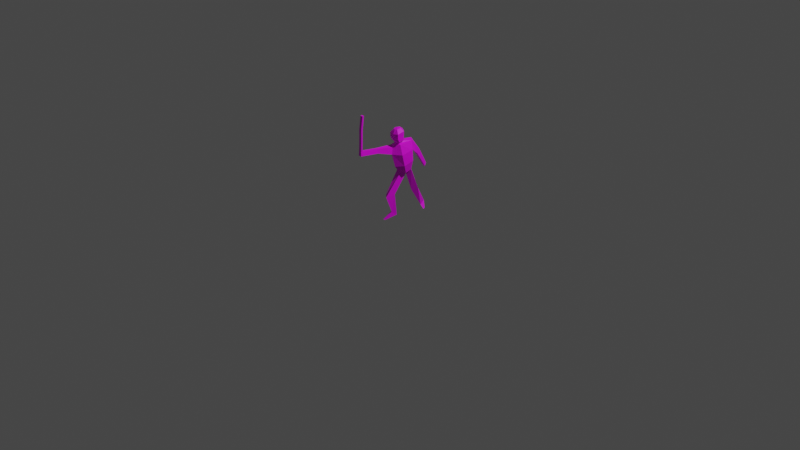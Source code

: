 # Source: owner.blend  (saved by Blender 2.82.7; exported with 4.5.12 LTS)
import bpy
from mathutils import Matrix  # noqa: F401  (used for matrix-valued properties, if any)

bpy.ops.wm.read_factory_settings(use_empty=True)
scene = bpy.context.scene
scene.name = 'Scene'

# ---- collections
col_collection = bpy.data.collections.new('Collection'); scene.collection.children.link(col_collection)

# ---- images (referenced by path relative to the original .blend; pixels are not part of the script)
import os
ASSET_DIR = os.environ.get("B2B_ASSET_DIR", "")  # directory of the original .blend (textures are referenced by path, not embedded)
HERE = os.path.dirname(os.path.abspath(__file__))  # packed textures are extracted next to this script under _unpacked/

def load_image(name, relpath, width, height, colorspace="sRGB"):
    """Load a texture the original file referenced (path relative to the .blend, or extracted next to this script)."""
    p = next((c for c in (os.path.join(HERE, relpath), os.path.join(ASSET_DIR, relpath)) if relpath and os.path.exists(c)), "")
    if p:
        img = bpy.data.images.load(p, check_existing=True)
        img.name = name
    else:  # same state as the original file: an image datablock whose file is absent (Cycles renders it pink)
        img = bpy.data.images.new(name, width, height)
        img.source = "FILE"
        img.filepath = "//" + (relpath or name)
    img.colorspace_settings.name = colorspace
    return img
img_owner = load_image('owner', 'owner.png', 1024, 1024, 'sRGB')

# ---- materials (node trees are filled in below, after node groups)
mat_material_001 = bpy.data.materials.new('Material.001')
mat_material_001.use_transparent_shadow = False

# ---- material node trees
mat_material_001.use_nodes = True; mat_material_001.node_tree.nodes.clear()
_N = mat_material_001.node_tree.nodes; _L = mat_material_001.node_tree.links
n0 = _N.new('ShaderNodeOutputMaterial'); n0.name = 'Material Output'; n0.location = (300, 300)
n1 = _N.new('ShaderNodeBsdfPrincipled'); n1.name = 'Principled BSDF'; n1.location = (10, 300)
n1.distribution = 'GGX'
n1.subsurface_method = 'BURLEY'
n1.inputs[3].default_value = 1.45
n1.inputs[27].default_value = (0.0, 0.0, 0.0, 1.0)
n1.inputs[28].default_value = 1.0
n2 = _N.new('ShaderNodeTexImage'); n2.name = 'Image Texture'; n2.location = (-280, 280)
n2.image = img_owner
_L.new(n1.outputs[0], n0.inputs[0])
_L.new(n2.outputs[0], n1.inputs[0])
n0.is_active_output = True

# ---- world
world_world = bpy.data.worlds.new('World'); scene.world = world_world
world_world.use_nodes = True; world_world.node_tree.nodes.clear()
_N = world_world.node_tree.nodes; _L = world_world.node_tree.links
n0 = _N.new('ShaderNodeOutputWorld'); n0.name = 'World Output'; n0.location = (300, 300)
n1 = _N.new('ShaderNodeBackground'); n1.name = 'Background'; n1.location = (10, 300)
n1.inputs[0].default_value = (0.05088, 0.05088, 0.05088, 1.0)
_L.new(n1.outputs[0], n0.inputs[0])
n0.is_active_output = True
world_world.color = (0.05088, 0.05088, 0.05088)
world_world.use_sun_shadow = False
world_world.sun_shadow_jitter_overblur = 0.0

# ---- cameras
cam_camera = bpy.data.cameras.new('Camera')
cam_camera.clip_end = 100.0
cam_camera.ortho_scale = 7.314

# ---- lights
light_light = bpy.data.lights.new('Light', 'POINT')
light_light.transmission_factor = 0.0
light_light.energy = 1000.0
light_light.shadow_soft_size = 0.1
light_light.shadow_maximum_resolution = 0.006
light_light.use_absolute_resolution = True

# ---- meshes
me_sphere = bpy.data.meshes.new('Sphere')
me_sphere.from_pydata([(-0.002157, 0.07191, 0.3665), (-2.743e-09, 0.07519, 0.2803), (-2.743e-09, 0.06651, 0.2325), (0.01884, 0.05654, 0.3629), (0.03266, 0.04933, 0.3254), (0.03398, 0.05032, 0.2743), (0.021, 0.05114, 0.2289), (0.021, -0.01298, 0.3613), (0.03398, -0.01217, 0.3158), (0.03398, 0.000584, 0.2625), (0.021, 0.0204, 0.2215), (-0.00639, -0.03346, 0.3474), (-0.003951, -0.03794, 0.3159), (-8.226e-09, -0.02429, 0.2565), (-5.767e-09, 0.005028, 0.2179), (-2.743e-09, 0.03971, 0.2087), (-0.02023, -0.1066, 0.3562), (-0.02739, -0.02193, 0.3515), (-0.03793, -0.0169, 0.3222), (-0.03398, 0.000584, 0.2625), (-0.03313, 0.0204, 0.2233), (-0.021, 0.01776, 0.3687), (-0.03398, 0.03757, 0.3277), (-0.03398, 0.05032, 0.2743), (-0.021, 0.05114, 0.2289), (-0.008764, 0.0667, 0.3309), (-0.007192, -0.07049, 0.1224), (-0.007032, -0.01939, 0.1219), (-0.03082, -0.04912, 0.1235), (-0.01715, -0.02866, 0.03674), (-0.01148, -0.003764, 0.01757), (-0.03419, -0.01512, 0.03077), (-0.02695, -0.06951, 0.01059), (-0.02529, -0.06015, 0.004988), (-0.03305, -0.06466, 0.008454), (0.000586, 0.1052, 0.1311), (0.02303, 0.09157, 0.1297), (0.001374, 0.07075, 0.121), (-0.0092, 0.148, 0.02068), (0.002284, 0.1486, 0.04431), (0.01373, 0.1185, 0.03504), (0.02029, 0.1325, 0.01247), (0.02424, 0.1327, 0.0206), (0.02818, 0.1224, 0.01741), (0.001318, 0.1126, 0.3015), (0.01187, 0.108, 0.3082), (0.018, 0.09142, 0.2919), (0.0009174, 0.09889, 0.281), (-0.002965, 0.1615, 0.2195), (0.004105, 0.1584, 0.2241), (0.008206, 0.1473, 0.2131), (-0.003233, 0.1523, 0.2058), (-0.0105, -0.01349, 0.3656), (-0.001078, 0.02851, 0.3722), (0.009216, 0.01549, 0.3697), (0.0105, -0.01349, 0.3656), (-6.432e-09, -0.02317, 0.3624), (-0.01071, 0.01075, 0.3734), (-0.01789, -0.1062, 0.3359), (-0.0312, -0.1075, 0.3576), (-0.03565, -0.1077, 0.3382), (-0.01106, -0.1992, 0.3738), (-0.02203, -0.2001, 0.3752), (-0.02648, -0.2002, 0.3557), (-0.00872, -0.1988, 0.3534), (-0.02327, -0.02193, 0.3762), (-0.0005196, 0.01791, 0.3824), (0.02262, 0.004055, 0.3789), (0.02438, -0.02193, 0.3762), (0.0005553, -0.03208, 0.3804), (-0.02739, 0.007856, 0.3803), (-0.02327, -0.03005, 0.3937), (-0.0005196, 0.02004, 0.4028), (0.02262, 0.006185, 0.3993), (0.02438, -0.03005, 0.3937), (0.0005553, -0.03596, 0.391), (-0.02739, 0.009986, 0.4007), (-0.02327, -0.02962, 0.4129), (-0.0005196, 0.02046, 0.422), (0.02262, 0.006611, 0.4185), (0.02438, -0.02962, 0.4129), (0.0005553, -0.03485, 0.409), (-0.02739, 0.01041, 0.4199), (-0.01063, -0.02173, 0.4299), (-0.0009957, 0.003995, 0.434), (0.009743, -0.0005823, 0.4324), (0.01085, -0.02173, 0.4299), (0.0001073, -0.0263, 0.4283), (-0.01063, -0.01257, 0.433), (-0.0002604, -0.01171, 0.4341), (-0.004166, -0.2033, 0.4212), (-0.01005, -0.2078, 0.3536), (-0.02374, -0.2089, 0.3554), (-0.02133, -0.2089, 0.3751), (-0.01036, -0.208, 0.3737), (-0.01514, -0.2042, 0.4226), (-0.003461, -0.2121, 0.4209), (-0.01444, -0.213, 0.4223), (-0.006017, -0.2192, 0.4788), (-0.006722, -0.2104, 0.4788), (0.004957, -0.2183, 0.4774), (0.004253, -0.2095, 0.4774), (0.002191, -0.2184, 0.5419), (0.001486, -0.2096, 0.5419), (0.01317, -0.2175, 0.5405), (0.01246, -0.2087, 0.5404)], [], [(6, 15, 37, 36), (1, 25, 4, 5), (18, 12, 58, 60), (2, 1, 5, 6), (3, 4, 46, 45), (4, 3, 7, 8), (15, 6, 10), (5, 4, 8, 9), (12, 11, 16, 58), (6, 5, 9, 10), (8, 7, 11, 12), (15, 10, 14), (9, 8, 12, 13), (16, 59, 62, 61), (10, 9, 13, 14), (11, 17, 59, 16), (20, 15, 27, 28), (13, 12, 18, 19), (58, 16, 61, 64), (14, 13, 19, 20), (18, 17, 21, 22), (15, 20, 24), (19, 18, 22, 23), (62, 63, 92, 93), (20, 19, 23, 24), (22, 21, 0, 25), (15, 24, 2), (23, 22, 25, 1), (17, 18, 60, 59), (24, 23, 1, 2), (28, 27, 30, 31), (14, 20, 28, 26), (15, 14, 26, 27), (31, 30, 33, 34), (26, 28, 31, 29), (27, 26, 29, 30), (33, 32, 34), (29, 31, 34, 32), (30, 29, 32, 33), (36, 37, 40, 39), (15, 2, 35, 37), (2, 6, 36, 35), (39, 40, 43, 42), (37, 35, 38, 40), (35, 36, 39, 38), (43, 41, 42), (40, 38, 41, 43), (38, 39, 42, 41), (46, 47, 51, 50), (0, 3, 45, 44), (25, 0, 44, 47), (4, 25, 47, 46), (51, 48, 49, 50), (44, 45, 49, 48), (47, 44, 48, 51), (45, 46, 50, 49), (21, 57, 53, 0), (17, 52, 57, 21), (11, 56, 52, 17), (7, 55, 56, 11), (3, 54, 55, 7), (0, 53, 54, 3), (60, 58, 64, 63), (59, 60, 63, 62), (54, 53, 66, 67), (56, 55, 68, 69), (57, 52, 65, 70), (55, 54, 67, 68), (52, 56, 69, 65), (53, 57, 70, 66), (65, 69, 75, 71), (66, 70, 76, 72), (67, 66, 72, 73), (69, 68, 74, 75), (70, 65, 71, 76), (68, 67, 73, 74), (76, 71, 77, 82), (74, 73, 79, 80), (71, 75, 81, 77), (72, 76, 82, 78), (73, 72, 78, 79), (75, 74, 80, 81), (78, 82, 88, 84), (79, 78, 84, 85), (81, 80, 86, 87), (82, 77, 83, 88), (80, 79, 85, 86), (77, 81, 87, 83), (86, 85, 89), (83, 87, 89), (84, 88, 89), (85, 84, 89), (87, 86, 89), (88, 83, 89), (91, 94, 93, 92), (62, 93, 97, 95), (64, 61, 94, 91), (63, 64, 91, 92), (96, 90, 101, 100), (61, 62, 95, 90), (94, 61, 90, 96), (93, 94, 96, 97), (98, 100, 104, 102), (97, 96, 100, 98), (90, 95, 99, 101), (95, 97, 98, 99), (105, 103, 102, 104), (100, 101, 105, 104), (101, 99, 103, 105), (99, 98, 102, 103)])
_uv = me_sphere.uv_layers.new(name='UVMap')
_uv.uv.foreach_set('vector', [0.4236, 0.6486, 0.4572, 0.5998, 0.6044, 0.5904, 0.6089, 0.638, 0.4855, 0.3394, 0.5544, 0.4089, 0.4131, 0.4242, 0.4612, 0.3307, 0.07128, 0.4282, 0.02725, 0.3654, 0.1139, 0.2596, 0.1464, 0.2736, 0.4384, 0.6939, 0.3726, 0.7478, 0.3408, 0.6804, 0.4236, 0.6486, 0.1613, 0.5993, 0.2208, 0.6445, 0.1891, 0.7453, 0.1452, 0.7359, 0.4131, 0.4242, 0.3044, 0.4588, 0.2852, 0.2643, 0.3983, 0.2854, 0.4572, 0.5998, 0.4236, 0.6486, 0.407, 0.5916, 0.4612, 0.3307, 0.4131, 0.4242, 0.3983, 0.2854, 0.458, 0.3027, 0.2343, 0.4375, 0.1762, 0.428, 0.1986, 0.2895, 0.2352, 0.3039, 0.4236, 0.6486, 0.3408, 0.6804, 0.3226, 0.5909, 0.407, 0.5916, 0.3983, 0.2854, 0.2852, 0.2643, 0.3398, 0.1599, 0.4377, 0.1805, 0.7628, 0.7474, 0.8058, 0.7696, 0.779, 0.8227, 0.458, 0.3027, 0.3983, 0.2854, 0.4377, 0.1805, 0.4669, 0.2837, 0.1986, 0.2895, 0.1811, 0.2826, 0.2215, 0.1644, 0.2362, 0.1633, 0.8058, 0.7696, 0.8796, 0.7736, 0.8784, 0.8313, 0.779, 0.8227, 0.1762, 0.428, 0.1312, 0.4338, 0.1811, 0.2826, 0.1986, 0.2895, 0.7936, 0.9035, 0.759, 0.9759, 0.5754, 0.9316, 0.5719, 0.8706, 0.4669, 0.2837, 0.4377, 0.1805, 0.5416, 0.2015, 0.4904, 0.2875, 0.2352, 0.3039, 0.1986, 0.2895, 0.2362, 0.1633, 0.2791, 0.1245, 0.779, 0.8227, 0.8784, 0.8313, 0.8699, 0.8888, 0.7936, 0.9035, 0.5416, 0.2015, 0.622, 0.1841, 0.6752, 0.2849, 0.5699, 0.3175, 0.759, 0.9759, 0.7936, 0.9035, 0.8089, 0.967, 0.4904, 0.2875, 0.5416, 0.2015, 0.5699, 0.3175, 0.4988, 0.3175, 0.2215, 0.1644, 0.2062, 0.1479, 0.2174, 0.1438, 0.2245, 0.1555, 0.7936, 0.9035, 0.8699, 0.8888, 0.8796, 0.9648, 0.8089, 0.967, 0.5699, 0.3175, 0.6752, 0.2849, 0.6473, 0.4448, 0.5544, 0.4089, 0.4572, 0.5998, 0.4094, 0.5826, 0.4328, 0.5469, 0.4988, 0.3175, 0.5699, 0.3175, 0.5544, 0.4089, 0.4855, 0.3394, 0.1312, 0.4338, 0.07128, 0.4282, 0.1464, 0.2736, 0.1811, 0.2826, 0.4094, 0.5826, 0.3415, 0.5468, 0.3793, 0.4891, 0.4328, 0.5469, 0.5719, 0.8706, 0.5754, 0.9316, 0.3846, 0.9423, 0.3998, 0.8946, 0.779, 0.8227, 0.7936, 0.9035, 0.5719, 0.8706, 0.5687, 0.8394, 0.7628, 0.7474, 0.779, 0.8227, 0.5687, 0.8394, 0.5725, 0.7886, 0.3998, 0.8946, 0.3846, 0.9423, 0.3115, 0.8803, 0.3517, 0.8786, 0.5687, 0.8394, 0.5719, 0.8706, 0.3998, 0.8946, 0.4011, 0.8509, 0.5725, 0.7886, 0.5687, 0.8394, 0.4011, 0.8509, 0.3671, 0.7972, 0.3115, 0.8803, 0.351, 0.8749, 0.3517, 0.8786, 0.4011, 0.8509, 0.3998, 0.8946, 0.3517, 0.8786, 0.351, 0.8749, 0.3671, 0.7972, 0.4011, 0.8509, 0.351, 0.8749, 0.3115, 0.8803, 0.6089, 0.638, 0.6044, 0.5904, 0.792, 0.5913, 0.7882, 0.656, 0.4572, 0.5998, 0.4328, 0.5469, 0.6088, 0.5346, 0.6044, 0.5904, 0.4384, 0.6939, 0.4236, 0.6486, 0.6089, 0.638, 0.621, 0.6822, 0.7882, 0.656, 0.792, 0.5913, 0.8384, 0.5997, 0.8304, 0.6164, 0.6044, 0.5904, 0.6088, 0.5346, 0.8315, 0.526, 0.792, 0.5913, 0.621, 0.6822, 0.6089, 0.638, 0.7882, 0.656, 0.8279, 0.6779, 0.8384, 0.5997, 0.8441, 0.6218, 0.8304, 0.6164, 0.792, 0.5913, 0.8315, 0.526, 0.8449, 0.5788, 0.8384, 0.5997, 0.8279, 0.6779, 0.7882, 0.656, 0.8304, 0.6164, 0.8441, 0.6218, 0.1891, 0.7453, 0.2067, 0.7829, 0.1322, 0.9464, 0.15, 0.8761, 0.1144, 0.6125, 0.1613, 0.5993, 0.1452, 0.7359, 0.128, 0.7503, 0.07535, 0.6636, 0.1144, 0.6125, 0.128, 0.7503, 0.08706, 0.7734, 0.2208, 0.6445, 0.2791, 0.6972, 0.2067, 0.7829, 0.1891, 0.7453, 0.1322, 0.9464, 0.1292, 0.8717, 0.1368, 0.865, 0.15, 0.8761, 0.128, 0.7503, 0.1452, 0.7359, 0.1368, 0.865, 0.1292, 0.8717, 0.08706, 0.7734, 0.128, 0.7503, 0.1292, 0.8717, 0.1322, 0.9464, 0.1452, 0.7359, 0.1891, 0.7453, 0.15, 0.8761, 0.1368, 0.865, 0.1139, 0.5092, 0.1374, 0.5066, 0.1412, 0.5399, 0.1144, 0.6125, 0.1312, 0.4338, 0.1523, 0.4683, 0.1374, 0.5066, 0.1139, 0.5092, 0.1762, 0.428, 0.1742, 0.4607, 0.1523, 0.4683, 0.1312, 0.4338, 0.2039, 0.4857, 0.184, 0.4813, 0.1742, 0.4607, 0.1762, 0.428, 0.1613, 0.5993, 0.1654, 0.5253, 0.184, 0.4813, 0.2039, 0.4857, 0.1144, 0.6125, 0.1412, 0.5399, 0.1654, 0.5253, 0.1613, 0.5993, 0.1464, 0.2736, 0.1139, 0.2596, 0.2004, 0.07647, 0.2062, 0.1479, 0.1811, 0.2826, 0.1464, 0.2736, 0.2062, 0.1479, 0.2215, 0.1644, 0.7403, 0.07525, 0.7449, 0.02725, 0.7798, 0.05077, 0.7647, 0.1159, 0.7165, 0.192, 0.7181, 0.1522, 0.7609, 0.155, 0.7594, 0.1914, 0.7463, 0.2915, 0.7174, 0.2318, 0.7598, 0.2278, 0.7698, 0.2641, 0.7181, 0.1522, 0.7403, 0.07525, 0.7647, 0.1159, 0.7609, 0.155, 0.7174, 0.2318, 0.7165, 0.192, 0.7594, 0.1914, 0.7598, 0.2278, 0.7327, 0.3439, 0.7463, 0.2915, 0.7698, 0.2641, 0.7679, 0.3264, 0.7598, 0.2278, 0.7594, 0.1914, 0.7752, 0.1917, 0.7806, 0.2186, 0.7679, 0.3264, 0.7698, 0.2641, 0.7981, 0.2634, 0.8229, 0.3181, 0.7647, 0.1159, 0.7798, 0.05077, 0.8367, 0.06757, 0.8006, 0.119, 0.7594, 0.1914, 0.7609, 0.155, 0.7813, 0.165, 0.7752, 0.1917, 0.7698, 0.2641, 0.7598, 0.2278, 0.7806, 0.2186, 0.7981, 0.2634, 0.7609, 0.155, 0.7647, 0.1159, 0.8006, 0.119, 0.7813, 0.165, 0.7981, 0.2634, 0.7806, 0.2186, 0.8, 0.2166, 0.8219, 0.2538, 0.7813, 0.165, 0.8006, 0.119, 0.8281, 0.1339, 0.8005, 0.1681, 0.7806, 0.2186, 0.7752, 0.1917, 0.7953, 0.192, 0.8, 0.2166, 0.8229, 0.3181, 0.7981, 0.2634, 0.8219, 0.2538, 0.8656, 0.2873, 0.8006, 0.119, 0.8367, 0.06757, 0.878, 0.1046, 0.8281, 0.1339, 0.7752, 0.1917, 0.7813, 0.165, 0.8005, 0.1681, 0.7953, 0.192, 0.8656, 0.2873, 0.8219, 0.2538, 0.8359, 0.2131, 0.878, 0.231, 0.8281, 0.1339, 0.878, 0.1046, 0.8767, 0.1592, 0.8497, 0.1587, 0.7953, 0.192, 0.8005, 0.1681, 0.8235, 0.1792, 0.8198, 0.1927, 0.8219, 0.2538, 0.8, 0.2166, 0.8233, 0.2062, 0.8359, 0.2131, 0.8005, 0.1681, 0.8281, 0.1339, 0.8497, 0.1587, 0.8235, 0.1792, 0.8, 0.2166, 0.7953, 0.192, 0.8198, 0.1927, 0.8233, 0.2062, 0.8235, 0.1792, 0.8497, 0.1587, 0.8513, 0.1934, 0.8233, 0.2062, 0.8198, 0.1927, 0.8513, 0.1934, 0.878, 0.231, 0.8359, 0.2131, 0.8513, 0.1934, 0.8497, 0.1587, 0.8767, 0.1592, 0.8513, 0.1934, 0.8198, 0.1927, 0.8235, 0.1792, 0.8513, 0.1934, 0.8359, 0.2131, 0.8233, 0.2062, 0.8513, 0.1934, 0.2477, 0.1021, 0.2307, 0.1546, 0.2245, 0.1555, 0.2174, 0.1438, 0.9443, 0.8725, 0.9699, 0.8776, 0.9595, 0.6952, 0.9443, 0.698, 0.2791, 0.1245, 0.2362, 0.1633, 0.2307, 0.1546, 0.2477, 0.1021, 0.2062, 0.1479, 0.2004, 0.07647, 0.2477, 0.1021, 0.2174, 0.1438, 0.9431, 0.6951, 0.959, 0.6979, 0.9688, 0.432, 0.95, 0.4294, 0.9475, 0.8807, 0.9443, 0.8725, 0.9443, 0.698, 0.959, 0.6979, 0.9451, 0.9016, 0.9475, 0.8807, 0.959, 0.6979, 0.9431, 0.6951, 0.9699, 0.8776, 0.9451, 0.9016, 0.9431, 0.6951, 0.9595, 0.6952, 0.9695, 0.4295, 0.95, 0.4294, 0.965, 0.1059, 0.9699, 0.08855, 0.9595, 0.6952, 0.9431, 0.6951, 0.95, 0.4294, 0.9695, 0.4295, 0.959, 0.6979, 0.9443, 0.698, 0.9495, 0.4322, 0.9688, 0.432, 0.9443, 0.698, 0.9595, 0.6952, 0.9695, 0.4295, 0.9495, 0.4322, 0.9693, 0.1109, 0.9459, 0.1041, 0.9699, 0.08855, 0.965, 0.1059, 0.95, 0.4294, 0.9688, 0.432, 0.9693, 0.1109, 0.965, 0.1059, 0.9688, 0.432, 0.9495, 0.4322, 0.9459, 0.1041, 0.9693, 0.1109, 0.9495, 0.4322, 0.9695, 0.4295, 0.9699, 0.08855, 0.9459, 0.1041])
me_sphere.materials.append(mat_material_001)
me_sphere.use_remesh_fix_poles = True
me_sphere.use_remesh_preserve_attributes = False
me_sphere.use_mirror_vertex_groups = False
me_sphere.update()

# ---- objects
ob_light = bpy.data.objects.new('Light', light_light)
ob_camera = bpy.data.objects.new('Camera', cam_camera)
ob_sphere = bpy.data.objects.new('Sphere', me_sphere)

# ---- transforms, parenting, visibility, modifiers, constraints
ob_light.location = (4.076, 1.005, 5.904)
ob_light.rotation_euler = (0.6503, 0.05522, 1.866)
ob_light.lock_rotations_4d = False
ob_light.empty_display_type = 'ARROWS'
ob_light.color = (0.0, 0.0, 0.0, 0.0)
ob_light.lineart.crease_threshold = 0.0
ob_camera.location = (7.359, -6.926, 4.958)
ob_camera.rotation_euler = (1.109, 0.0, 0.8149)
ob_camera.lock_rotations_4d = False
ob_camera.empty_display_type = 'ARROWS'
ob_camera.color = (0.0, 0.0, 0.0, 0.0)
ob_camera.display_type = 'WIRE'
ob_camera.lineart.crease_threshold = 0.0
ob_sphere.location = (0.0, 0.0, 0.0)
ob_sphere.scale = (2.296, 2.296, 2.296)
ob_sphere.lineart.crease_threshold = 0.0

# ---- collection membership
col_collection.objects.link(ob_light)
col_collection.objects.link(ob_camera)
col_collection.objects.link(ob_sphere)

# ---- scene / render settings (as saved in the file)
scene.camera = ob_camera
scene.frame_start = 1; scene.frame_end = 250; scene.frame_set(1)
scene.render.engine = 'BLENDER_EEVEE_NEXT'
scene.cycles.use_denoising = False
scene.cycles.samples = 128
scene.cycles.sampling_pattern = 'TABULATED_SOBOL'
scene.cycles.use_adaptive_sampling = False
scene.cycles.use_light_tree = False
scene.view_settings.view_transform = 'Filmic'
bpy.context.view_layer.update()
